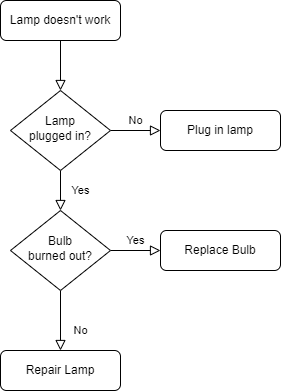

The diagram above was exported from draw.io. Its source (the exported page's mxGraphModel, read from the mxfile embedded in the PNG):
<mxGraphModel dx="839" dy="477" grid="1" gridSize="10" guides="1" tooltips="1" connect="1" arrows="1" fold="1" page="1" pageScale="1" pageWidth="827" pageHeight="1169" math="0" shadow="0">
  <root>
    <mxCell id="WIyWlLk6GJQsqaUBKTNV-0" />
    <mxCell id="WIyWlLk6GJQsqaUBKTNV-1" parent="WIyWlLk6GJQsqaUBKTNV-0" />
    <mxCell id="WIyWlLk6GJQsqaUBKTNV-2" value="" style="rounded=0;html=1;jettySize=auto;orthogonalLoop=1;fontSize=11;endArrow=block;endFill=0;endSize=8;strokeWidth=1;shadow=0;labelBackgroundColor=none;edgeStyle=orthogonalEdgeStyle;" parent="WIyWlLk6GJQsqaUBKTNV-1" source="WIyWlLk6GJQsqaUBKTNV-3" target="WIyWlLk6GJQsqaUBKTNV-6" edge="1">
      <mxGeometry relative="1" as="geometry" />
    </mxCell>
    <mxCell id="WIyWlLk6GJQsqaUBKTNV-3" value="Lamp doesn't work" style="rounded=1;whiteSpace=wrap;html=1;fontSize=12;glass=0;strokeWidth=1;shadow=0;" parent="WIyWlLk6GJQsqaUBKTNV-1" vertex="1">
      <mxGeometry x="160" y="80" width="120" height="40" as="geometry" />
    </mxCell>
    <mxCell id="WIyWlLk6GJQsqaUBKTNV-4" value="Yes" style="rounded=0;html=1;jettySize=auto;orthogonalLoop=1;fontSize=11;endArrow=block;endFill=0;endSize=8;strokeWidth=1;shadow=0;labelBackgroundColor=none;edgeStyle=orthogonalEdgeStyle;" parent="WIyWlLk6GJQsqaUBKTNV-1" source="WIyWlLk6GJQsqaUBKTNV-6" target="WIyWlLk6GJQsqaUBKTNV-10" edge="1">
      <mxGeometry y="20" relative="1" as="geometry">
        <mxPoint as="offset" />
      </mxGeometry>
    </mxCell>
    <mxCell id="WIyWlLk6GJQsqaUBKTNV-5" value="No" style="edgeStyle=orthogonalEdgeStyle;rounded=0;html=1;jettySize=auto;orthogonalLoop=1;fontSize=11;endArrow=block;endFill=0;endSize=8;strokeWidth=1;shadow=0;labelBackgroundColor=none;" parent="WIyWlLk6GJQsqaUBKTNV-1" source="WIyWlLk6GJQsqaUBKTNV-6" target="WIyWlLk6GJQsqaUBKTNV-7" edge="1">
      <mxGeometry y="10" relative="1" as="geometry">
        <mxPoint as="offset" />
      </mxGeometry>
    </mxCell>
    <mxCell id="WIyWlLk6GJQsqaUBKTNV-6" value="Lamp&lt;br&gt;plugged in?" style="rhombus;whiteSpace=wrap;html=1;shadow=0;fontFamily=Helvetica;fontSize=12;align=center;strokeWidth=1;spacing=6;spacingTop=-4;" parent="WIyWlLk6GJQsqaUBKTNV-1" vertex="1">
      <mxGeometry x="170" y="170" width="100" height="80" as="geometry" />
    </mxCell>
    <mxCell id="WIyWlLk6GJQsqaUBKTNV-7" value="Plug in lamp" style="rounded=1;whiteSpace=wrap;html=1;fontSize=12;glass=0;strokeWidth=1;shadow=0;" parent="WIyWlLk6GJQsqaUBKTNV-1" vertex="1">
      <mxGeometry x="320" y="190" width="120" height="40" as="geometry" />
    </mxCell>
    <mxCell id="WIyWlLk6GJQsqaUBKTNV-8" value="No" style="rounded=0;html=1;jettySize=auto;orthogonalLoop=1;fontSize=11;endArrow=block;endFill=0;endSize=8;strokeWidth=1;shadow=0;labelBackgroundColor=none;edgeStyle=orthogonalEdgeStyle;" parent="WIyWlLk6GJQsqaUBKTNV-1" source="WIyWlLk6GJQsqaUBKTNV-10" target="WIyWlLk6GJQsqaUBKTNV-11" edge="1">
      <mxGeometry x="0.3333" y="20" relative="1" as="geometry">
        <mxPoint as="offset" />
      </mxGeometry>
    </mxCell>
    <mxCell id="WIyWlLk6GJQsqaUBKTNV-9" value="Yes" style="edgeStyle=orthogonalEdgeStyle;rounded=0;html=1;jettySize=auto;orthogonalLoop=1;fontSize=11;endArrow=block;endFill=0;endSize=8;strokeWidth=1;shadow=0;labelBackgroundColor=none;" parent="WIyWlLk6GJQsqaUBKTNV-1" source="WIyWlLk6GJQsqaUBKTNV-10" target="WIyWlLk6GJQsqaUBKTNV-12" edge="1">
      <mxGeometry y="10" relative="1" as="geometry">
        <mxPoint as="offset" />
      </mxGeometry>
    </mxCell>
    <mxCell id="WIyWlLk6GJQsqaUBKTNV-10" value="Bulb&lt;br&gt;burned out?" style="rhombus;whiteSpace=wrap;html=1;shadow=0;fontFamily=Helvetica;fontSize=12;align=center;strokeWidth=1;spacing=6;spacingTop=-4;" parent="WIyWlLk6GJQsqaUBKTNV-1" vertex="1">
      <mxGeometry x="170" y="290" width="100" height="80" as="geometry" />
    </mxCell>
    <mxCell id="WIyWlLk6GJQsqaUBKTNV-11" value="Repair Lamp" style="rounded=1;whiteSpace=wrap;html=1;fontSize=12;glass=0;strokeWidth=1;shadow=0;" parent="WIyWlLk6GJQsqaUBKTNV-1" vertex="1">
      <mxGeometry x="160" y="430" width="120" height="40" as="geometry" />
    </mxCell>
    <mxCell id="WIyWlLk6GJQsqaUBKTNV-12" value="Replace Bulb" style="rounded=1;whiteSpace=wrap;html=1;fontSize=12;glass=0;strokeWidth=1;shadow=0;" parent="WIyWlLk6GJQsqaUBKTNV-1" vertex="1">
      <mxGeometry x="320" y="310" width="120" height="40" as="geometry" />
    </mxCell>
  </root>
</mxGraphModel>